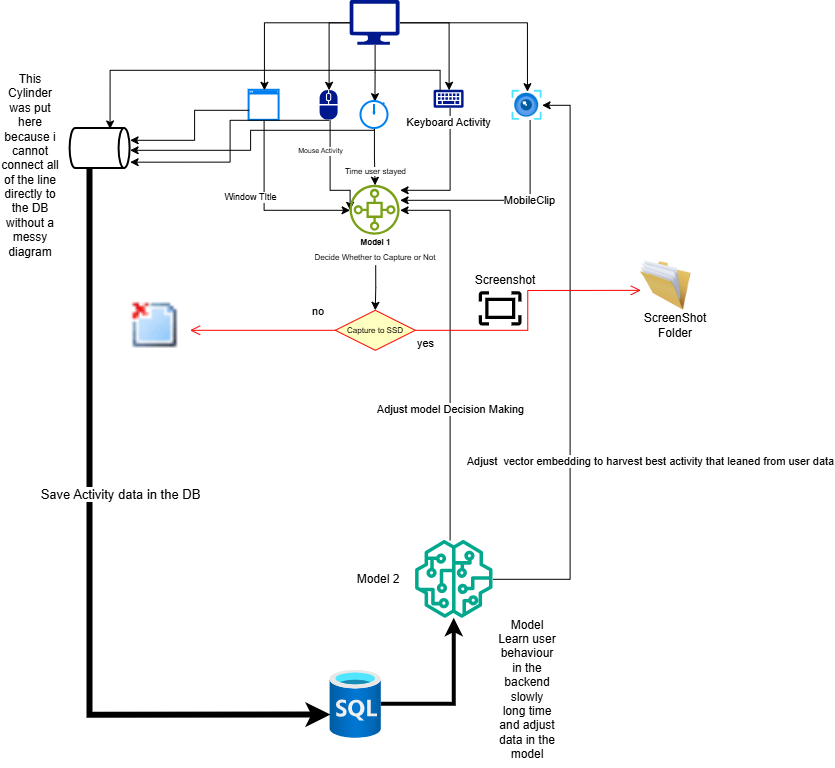

The diagram above was exported from draw.io. Its source (the exported page's mxGraphModel, read from the mxfile embedded in the PNG):
<mxGraphModel dx="2530" dy="940" grid="1" gridSize="10" guides="1" tooltips="1" connect="1" arrows="1" fold="1" page="1" pageScale="1" pageWidth="827" pageHeight="1169" math="0" shadow="0">
  <root>
    <mxCell id="0" />
    <mxCell id="1" parent="0" />
    <mxCell id="2" parent="1" style="sketch=0;aspect=fixed;pointerEvents=1;shadow=0;dashed=0;html=1;strokeColor=none;labelPosition=center;verticalLabelPosition=bottom;verticalAlign=top;align=center;fillColor=#00188D;shape=mxgraph.azure.computer" value="" vertex="1">
      <mxGeometry height="45" width="50" x="330" y="60" as="geometry" />
    </mxCell>
    <mxCell id="3" parent="1" style="image;aspect=fixed;html=1;points=[];align=center;fontSize=12;image=img/lib/azure2/ai_machine_learning/Computer_Vision.svg;" value="" vertex="1">
      <mxGeometry height="30" width="30" x="492" y="150" as="geometry" />
    </mxCell>
    <mxCell id="4" edge="1" parent="1" source="6" style="edgeStyle=orthogonalEdgeStyle;rounded=0;orthogonalLoop=1;jettySize=auto;html=1;">
      <mxGeometry relative="1" as="geometry">
        <Array as="points">
          <mxPoint x="310" y="250" />
        </Array>
        <mxPoint x="330" y="270" as="targetPoint" />
      </mxGeometry>
    </mxCell>
    <mxCell id="5" connectable="0" parent="4" style="edgeLabel;html=1;align=center;verticalAlign=middle;resizable=0;points=[];fontSize=7;" value="Mouse Activity" vertex="1">
      <mxGeometry relative="1" x="-0.1242" y="1" as="geometry">
        <mxPoint x="-11" y="-18" as="offset" />
      </mxGeometry>
    </mxCell>
    <mxCell id="6" parent="1" style="sketch=0;aspect=fixed;pointerEvents=1;shadow=0;dashed=0;html=1;strokeColor=none;labelPosition=center;verticalLabelPosition=bottom;verticalAlign=top;align=center;fillColor=#00188D;shape=mxgraph.mscae.enterprise.mouse" value="" vertex="1">
      <mxGeometry height="30" width="18" x="300" y="150" as="geometry" />
    </mxCell>
    <mxCell id="7" edge="1" parent="1" source="9" style="edgeStyle=orthogonalEdgeStyle;rounded=0;orthogonalLoop=1;jettySize=auto;html=1;" target="20">
      <mxGeometry relative="1" as="geometry">
        <Array as="points">
          <mxPoint x="430" y="250" />
        </Array>
        <mxPoint x="460" y="280" as="targetPoint" />
      </mxGeometry>
    </mxCell>
    <mxCell id="8" connectable="0" parent="7" style="edgeLabel;html=1;align=center;verticalAlign=middle;resizable=0;points=[];" value="Keyboard Activity" vertex="1">
      <mxGeometry relative="1" x="-0.8006" y="-2" as="geometry">
        <mxPoint as="offset" />
      </mxGeometry>
    </mxCell>
    <mxCell id="9" parent="1" style="sketch=0;aspect=fixed;pointerEvents=1;shadow=0;dashed=0;html=1;strokeColor=none;labelPosition=center;verticalLabelPosition=bottom;verticalAlign=top;align=center;fillColor=#00188D;shape=mxgraph.mscae.enterprise.keyboard" value="" vertex="1">
      <mxGeometry height="18" width="30" x="414" y="150" as="geometry" />
    </mxCell>
    <mxCell id="10" edge="1" parent="1" source="11" style="edgeStyle=orthogonalEdgeStyle;rounded=0;orthogonalLoop=1;jettySize=auto;html=1;strokeWidth=4;" target="26">
      <mxGeometry relative="1" as="geometry" />
    </mxCell>
    <mxCell id="11" parent="1" style="image;aspect=fixed;html=1;points=[];align=center;fontSize=12;image=img/lib/azure2/iot/Time_Series_Data_Sets.svg;" value="" vertex="1">
      <mxGeometry height="68" width="51.2" x="310.00000000000006" y="730" as="geometry" />
    </mxCell>
    <mxCell id="12" edge="1" parent="1" source="14" style="edgeStyle=orthogonalEdgeStyle;rounded=0;orthogonalLoop=1;jettySize=auto;html=1;" target="20">
      <mxGeometry relative="1" as="geometry">
        <Array as="points">
          <mxPoint x="244" y="270" />
        </Array>
      </mxGeometry>
    </mxCell>
    <mxCell id="13" connectable="0" parent="12" style="edgeLabel;html=1;align=center;verticalAlign=middle;resizable=0;points=[];fontSize=9;" value="Window TItle" vertex="1">
      <mxGeometry relative="1" x="-0.7383" y="-2" as="geometry">
        <mxPoint x="-12" y="53" as="offset" />
      </mxGeometry>
    </mxCell>
    <mxCell id="14" parent="1" style="html=1;verticalLabelPosition=bottom;align=center;labelBackgroundColor=#ffffff;verticalAlign=top;strokeWidth=2;strokeColor=#0080F0;shadow=0;dashed=0;shape=mxgraph.ios7.icons.window;" value="" vertex="1">
      <mxGeometry height="30" width="30" x="229" y="150" as="geometry" />
    </mxCell>
    <mxCell id="15" edge="1" parent="1" source="2" style="edgeStyle=orthogonalEdgeStyle;rounded=0;orthogonalLoop=1;jettySize=auto;html=1;entryX=0.511;entryY=0;entryDx=0;entryDy=0;entryPerimeter=0;" target="14">
      <mxGeometry relative="1" as="geometry" />
    </mxCell>
    <mxCell id="16" edge="1" parent="1" source="2" style="edgeStyle=orthogonalEdgeStyle;rounded=0;orthogonalLoop=1;jettySize=auto;html=1;entryX=0.5;entryY=0;entryDx=0;entryDy=0;entryPerimeter=0;" target="6">
      <mxGeometry relative="1" as="geometry" />
    </mxCell>
    <mxCell id="17" edge="1" parent="1" source="2" style="edgeStyle=orthogonalEdgeStyle;rounded=0;orthogonalLoop=1;jettySize=auto;html=1;entryX=0.5;entryY=0;entryDx=0;entryDy=0;entryPerimeter=0;" target="9">
      <mxGeometry relative="1" as="geometry" />
    </mxCell>
    <mxCell id="18" edge="1" parent="1" source="2" style="edgeStyle=orthogonalEdgeStyle;rounded=0;orthogonalLoop=1;jettySize=auto;html=1;entryX=0.516;entryY=0.049;entryDx=0;entryDy=0;entryPerimeter=0;" target="32">
      <mxGeometry relative="1" as="geometry" />
    </mxCell>
    <mxCell id="19" edge="1" parent="1" source="2" style="edgeStyle=orthogonalEdgeStyle;rounded=0;orthogonalLoop=1;jettySize=auto;html=1;entryX=0.512;entryY=0.046;entryDx=0;entryDy=0;entryPerimeter=0;" target="3">
      <mxGeometry relative="1" as="geometry" />
    </mxCell>
    <mxCell id="20" parent="1" style="sketch=0;outlineConnect=0;fontColor=#232F3E;gradientColor=none;fillColor=#7AA116;strokeColor=none;dashed=0;verticalLabelPosition=bottom;verticalAlign=top;align=center;html=1;fontSize=12;fontStyle=0;aspect=fixed;pointerEvents=1;shape=mxgraph.aws4.iot_sitewise_asset_model;" value="" vertex="1">
      <mxGeometry height="50" width="50" x="330" y="245" as="geometry" />
    </mxCell>
    <mxCell id="21" parent="1" style="shape=image;html=1;verticalAlign=top;verticalLabelPosition=bottom;labelBackgroundColor=#ffffff;imageAspect=0;aspect=fixed;image=https://icons.diagrams.net/assets/material-symbols/1/Fit_Screen.svg" value="" vertex="1">
      <mxGeometry height="51.2" width="51.2" x="455" y="343" as="geometry" />
    </mxCell>
    <mxCell id="22" edge="1" parent="1" source="26" style="edgeStyle=orthogonalEdgeStyle;rounded=0;orthogonalLoop=1;jettySize=auto;html=1;" target="20">
      <mxGeometry relative="1" as="geometry">
        <Array as="points">
          <mxPoint x="430" y="270" />
        </Array>
      </mxGeometry>
    </mxCell>
    <mxCell id="23" connectable="0" parent="22" style="edgeLabel;html=1;align=center;verticalAlign=middle;resizable=0;points=[];" value="Adjust model Decision Making" vertex="1">
      <mxGeometry relative="1" x="-0.3105" as="geometry">
        <mxPoint as="offset" />
      </mxGeometry>
    </mxCell>
    <mxCell id="24" edge="1" parent="1" source="26" style="edgeStyle=orthogonalEdgeStyle;rounded=0;orthogonalLoop=1;jettySize=auto;html=1;" target="3">
      <mxGeometry relative="1" as="geometry">
        <Array as="points">
          <mxPoint x="550" y="639" />
          <mxPoint x="550" y="165" />
        </Array>
      </mxGeometry>
    </mxCell>
    <mxCell id="25" connectable="0" parent="24" style="edgeLabel;html=1;align=center;verticalAlign=middle;resizable=0;points=[];" value="Adjust&amp;nbsp; vector embedding to harvest best activity that leaned from user data" vertex="1">
      <mxGeometry relative="1" x="-0.309" y="-1" as="geometry">
        <mxPoint x="79" y="4" as="offset" />
      </mxGeometry>
    </mxCell>
    <mxCell id="26" parent="1" style="sketch=0;outlineConnect=0;fontColor=#232F3E;gradientColor=none;fillColor=#01A88D;strokeColor=none;dashed=0;verticalLabelPosition=bottom;verticalAlign=top;align=center;html=1;fontSize=12;fontStyle=0;aspect=fixed;pointerEvents=1;shape=mxgraph.aws4.sagemaker_model;" value="" vertex="1">
      <mxGeometry height="78" width="78" x="395.2" y="600" as="geometry" />
    </mxCell>
    <mxCell id="27" edge="1" parent="1" source="3" style="edgeStyle=orthogonalEdgeStyle;rounded=0;orthogonalLoop=1;jettySize=auto;html=1;" target="20" value="">
      <mxGeometry relative="1" as="geometry">
        <Array as="points">
          <mxPoint x="510" y="260" />
        </Array>
        <mxPoint x="550" y="165" as="sourcePoint" />
        <mxPoint x="355" y="245" as="targetPoint" />
      </mxGeometry>
    </mxCell>
    <mxCell id="28" connectable="0" parent="27" style="edgeLabel;html=1;align=center;verticalAlign=middle;resizable=0;points=[];" value="MobileClip" vertex="1">
      <mxGeometry relative="1" x="-0.2211" y="-1" as="geometry">
        <mxPoint as="offset" />
      </mxGeometry>
    </mxCell>
    <mxCell id="29" edge="1" parent="1" source="32" style="edgeStyle=orthogonalEdgeStyle;rounded=0;orthogonalLoop=1;jettySize=auto;html=1;" target="20">
      <mxGeometry relative="1" as="geometry" />
    </mxCell>
    <mxCell id="30" connectable="0" parent="29" style="edgeLabel;html=1;align=center;verticalAlign=middle;resizable=0;points=[];fontSize=8;" value="Time user stayed" vertex="1">
      <mxGeometry relative="1" x="0.2153" y="-1" as="geometry">
        <mxPoint x="1" y="8" as="offset" />
      </mxGeometry>
    </mxCell>
    <mxCell id="31" edge="1" parent="1" source="32" style="edgeStyle=orthogonalEdgeStyle;rounded=0;orthogonalLoop=1;jettySize=auto;html=1;" target="45">
      <mxGeometry relative="1" as="geometry">
        <Array as="points">
          <mxPoint x="354.4" y="190" />
          <mxPoint x="230.44" y="190" />
          <mxPoint x="230.44" y="210" />
        </Array>
      </mxGeometry>
    </mxCell>
    <mxCell id="32" parent="1" style="html=1;verticalLabelPosition=bottom;align=center;labelBackgroundColor=#ffffff;verticalAlign=top;strokeWidth=2;strokeColor=#0080F0;shadow=0;dashed=0;shape=mxgraph.ios7.icons.stopwatch;" value="" vertex="1">
      <mxGeometry height="28.2" width="27" x="340.9" y="160" as="geometry" />
    </mxCell>
    <mxCell id="33" edge="1" parent="1" source="34" style="edgeStyle=orthogonalEdgeStyle;rounded=0;orthogonalLoop=1;jettySize=auto;html=1;exitX=0.5;exitY=1;exitDx=0;exitDy=0;" target="38">
      <mxGeometry relative="1" as="geometry" />
    </mxCell>
    <mxCell id="34" parent="1" style="text;html=1;whiteSpace=wrap;strokeColor=none;fillColor=none;align=center;verticalAlign=middle;rounded=0;fontSize=8;" value="Decide Whether to Capture or Not" vertex="1">
      <mxGeometry height="15" width="144" x="283.6" y="310" as="geometry" />
    </mxCell>
    <mxCell id="35" parent="1" style="text;html=1;whiteSpace=wrap;strokeColor=none;fillColor=none;align=center;verticalAlign=middle;rounded=0;fontSize=8;fontStyle=1" value="Model 1" vertex="1">
      <mxGeometry height="15" width="51.2" x="330" y="295" as="geometry" />
    </mxCell>
    <mxCell id="36" parent="1" style="image;html=1;image=img/lib/clip_art/general/Full_Folder_128x128.png" value="" vertex="1">
      <mxGeometry height="50" width="51.2" x="620" y="320" as="geometry" />
    </mxCell>
    <mxCell id="37" parent="1" style="text;html=1;whiteSpace=wrap;strokeColor=none;fillColor=none;align=center;verticalAlign=middle;rounded=0;" value="ScreenShot Folder" vertex="1">
      <mxGeometry height="30" width="70" x="620" y="370" as="geometry" />
    </mxCell>
    <mxCell id="38" parent="1" style="rhombus;whiteSpace=wrap;html=1;fontColor=#000000;fillColor=#ffffc0;strokeColor=#ff0000;fontSize=8;" value="Capture to SSD" vertex="1">
      <mxGeometry height="40" width="80" x="315.2" y="370" as="geometry" />
    </mxCell>
    <mxCell id="39" edge="1" parent="1" source="38" style="edgeStyle=orthogonalEdgeStyle;html=1;align=left;verticalAlign=bottom;endArrow=open;endSize=8;strokeColor=#ff0000;rounded=0;" value="no">
      <mxGeometry relative="1" x="-0.6529" y="-10" as="geometry">
        <mxPoint as="offset" />
        <mxPoint x="170" y="390" as="targetPoint" />
      </mxGeometry>
    </mxCell>
    <mxCell id="40" edge="1" parent="1" source="38" style="edgeStyle=orthogonalEdgeStyle;html=1;align=left;verticalAlign=top;endArrow=open;endSize=8;strokeColor=#ff0000;rounded=0;entryX=0.015;entryY=0.601;entryDx=0;entryDy=0;entryPerimeter=0;" target="36" value="yes">
      <mxGeometry relative="1" x="-1" as="geometry">
        <mxPoint x="119" y="380" as="targetPoint" />
      </mxGeometry>
    </mxCell>
    <mxCell id="41" parent="1" style="shape=image;html=1;verticalAlign=top;verticalLabelPosition=bottom;labelBackgroundColor=#ffffff;imageAspect=0;aspect=fixed;image=https://icons.diagrams.net/icon-cache1/Mini-1985/page_delete-1395.gif" value="" vertex="1">
      <mxGeometry height="50" width="50" x="110" y="360" as="geometry" />
    </mxCell>
    <mxCell id="42" parent="1" style="text;html=1;whiteSpace=wrap;strokeColor=none;fillColor=none;align=center;verticalAlign=middle;rounded=0;" value="Screenshot" vertex="1">
      <mxGeometry height="30" width="60" x="455.6" y="325" as="geometry" />
    </mxCell>
    <mxCell id="43" edge="1" parent="1" source="45" style="edgeStyle=orthogonalEdgeStyle;rounded=0;orthogonalLoop=1;jettySize=auto;html=1;entryX=0.016;entryY=0.659;entryDx=0;entryDy=0;entryPerimeter=0;strokeWidth=6;" target="11">
      <mxGeometry relative="1" as="geometry">
        <Array as="points">
          <mxPoint x="70" y="774.8" />
        </Array>
        <mxPoint x="80" y="773.2000732421875" as="targetPoint" />
      </mxGeometry>
    </mxCell>
    <mxCell id="44" connectable="0" parent="43" style="edgeLabel;html=1;align=center;verticalAlign=middle;resizable=0;points=[];fontSize=13;" value="Save Activity data in the DB" vertex="1">
      <mxGeometry relative="1" x="-0.1766" y="-2" as="geometry">
        <mxPoint x="32" as="offset" />
      </mxGeometry>
    </mxCell>
    <mxCell id="45" parent="1" style="strokeWidth=2;html=1;shape=mxgraph.flowchart.direct_data;whiteSpace=wrap;" value="" vertex="1">
      <mxGeometry height="40" width="60" x="50" y="188.2" as="geometry" />
    </mxCell>
    <mxCell id="46" edge="1" parent="1" source="14" style="edgeStyle=orthogonalEdgeStyle;rounded=0;orthogonalLoop=1;jettySize=auto;html=1;">
      <mxGeometry relative="1" as="geometry">
        <Array as="points">
          <mxPoint x="174.52" y="170" />
          <mxPoint x="174.52" y="200" />
          <mxPoint x="110.01" y="200" />
        </Array>
        <mxPoint x="110" y="200" as="targetPoint" />
      </mxGeometry>
    </mxCell>
    <mxCell id="47" edge="1" parent="1" source="6" style="edgeStyle=orthogonalEdgeStyle;rounded=0;orthogonalLoop=1;jettySize=auto;html=1;entryX=1;entryY=0.842;entryDx=0;entryDy=0;entryPerimeter=0;exitX=0.5;exitY=1;exitDx=0;exitDy=0;exitPerimeter=0;" target="45">
      <mxGeometry relative="1" as="geometry">
        <Array as="points">
          <mxPoint x="210" y="180" />
          <mxPoint x="210" y="221.7" />
        </Array>
      </mxGeometry>
    </mxCell>
    <mxCell id="48" edge="1" parent="1" source="9" style="edgeStyle=orthogonalEdgeStyle;rounded=0;orthogonalLoop=1;jettySize=auto;html=1;entryX=0.666;entryY=0.012;entryDx=0;entryDy=0;entryPerimeter=0;" target="45">
      <mxGeometry relative="1" as="geometry">
        <Array as="points">
          <mxPoint x="420" y="130.04" />
          <mxPoint x="90" y="130.04" />
        </Array>
      </mxGeometry>
    </mxCell>
    <mxCell id="49" parent="1" style="text;html=1;whiteSpace=wrap;strokeColor=none;fillColor=none;align=center;verticalAlign=middle;rounded=0;" value="Model Learn user behaviour in the backend slowly long time and adjust data in the model" vertex="1">
      <mxGeometry height="158" width="60" x="477" y="670" as="geometry" />
    </mxCell>
    <mxCell id="50" parent="1" style="text;html=1;whiteSpace=wrap;strokeColor=none;fillColor=none;align=center;verticalAlign=middle;rounded=0;" value="Model 2" vertex="1">
      <mxGeometry height="30" width="60" x="328" y="624" as="geometry" />
    </mxCell>
    <mxCell id="51" parent="1" style="text;html=1;whiteSpace=wrap;strokeColor=none;fillColor=none;align=center;verticalAlign=middle;rounded=0;" value="This Cylinder was put here because i cannot connect all of the line directly to the DB without a messy diagram" vertex="1">
      <mxGeometry height="30" width="60" x="-20" y="210" as="geometry" />
    </mxCell>
  </root>
</mxGraphModel>